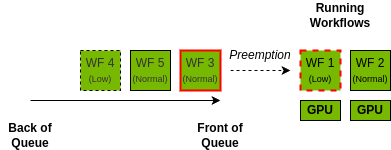

The diagram above was exported from draw.io. Its source (the exported page's mxGraphModel, read from the mxfile embedded in the PNG):
<mxGraphModel dx="1360" dy="759" grid="1" gridSize="10" guides="1" tooltips="1" connect="1" arrows="1" fold="1" page="1" pageScale="1" pageWidth="850" pageHeight="1100" math="0" shadow="0">
  <root>
    <mxCell id="SgFjLc4WV1mslW1V5c8Y-0" />
    <mxCell id="SgFjLc4WV1mslW1V5c8Y-1" parent="SgFjLc4WV1mslW1V5c8Y-0" />
    <mxCell id="SgFjLc4WV1mslW1V5c8Y-2" value="&lt;b&gt;GPU&lt;/b&gt;" style="rounded=0;whiteSpace=wrap;html=1;fillColor=#76B900;" parent="SgFjLc4WV1mslW1V5c8Y-1" vertex="1">
      <mxGeometry x="320" y="170" width="40" height="20" as="geometry" />
    </mxCell>
    <mxCell id="SgFjLc4WV1mslW1V5c8Y-3" value="&lt;b&gt;GPU&lt;/b&gt;" style="rounded=0;whiteSpace=wrap;html=1;fillColor=#76B900;" parent="SgFjLc4WV1mslW1V5c8Y-1" vertex="1">
      <mxGeometry x="370" y="170" width="40" height="20" as="geometry" />
    </mxCell>
    <mxCell id="SgFjLc4WV1mslW1V5c8Y-4" value="WF 3&lt;div&gt;&lt;font style=&quot;font-size: 9px;&quot;&gt;(Normal)&lt;/font&gt;&lt;/div&gt;" style="rounded=0;whiteSpace=wrap;html=1;fillColor=#76B900;fontColor=#333333;strokeColor=light-dark(#FF0000,#959595);strokeWidth=2;" parent="SgFjLc4WV1mslW1V5c8Y-1" vertex="1">
      <mxGeometry x="200" y="120" width="40" height="40" as="geometry" />
    </mxCell>
    <mxCell id="SgFjLc4WV1mslW1V5c8Y-5" value="WF 4&lt;div&gt;&lt;font style=&quot;font-size: 9px;&quot;&gt;(Low)&lt;/font&gt;&lt;/div&gt;" style="rounded=0;whiteSpace=wrap;html=1;fillColor=#76B900;fontColor=#333333;strokeColor=light-dark(#000000, #959595);dashed=1;" parent="SgFjLc4WV1mslW1V5c8Y-1" vertex="1">
      <mxGeometry x="100" y="120" width="40" height="40" as="geometry" />
    </mxCell>
    <mxCell id="SgFjLc4WV1mslW1V5c8Y-6" value="WF 1&lt;div&gt;&lt;font style=&quot;font-size: 9px;&quot;&gt;(Low)&lt;/font&gt;&lt;/div&gt;" style="rounded=0;whiteSpace=wrap;html=1;fillColor=#76B900;strokeColor=light-dark(#FF0000,#959595);strokeWidth=2;dashed=1;" parent="SgFjLc4WV1mslW1V5c8Y-1" vertex="1">
      <mxGeometry x="320" y="120" width="40" height="40" as="geometry" />
    </mxCell>
    <mxCell id="SgFjLc4WV1mslW1V5c8Y-7" value="WF 2&lt;div&gt;&lt;font style=&quot;font-size: 9px;&quot;&gt;(Normal)&lt;/font&gt;&lt;/div&gt;" style="rounded=0;whiteSpace=wrap;html=1;fillColor=#76B900;strokeColor=light-dark(#000000, #959595);" parent="SgFjLc4WV1mslW1V5c8Y-1" vertex="1">
      <mxGeometry x="370" y="120" width="40" height="40" as="geometry" />
    </mxCell>
    <mxCell id="SgFjLc4WV1mslW1V5c8Y-8" value="WF 5&lt;div&gt;&lt;font style=&quot;font-size: 9px;&quot;&gt;(Normal)&lt;/font&gt;&lt;/div&gt;" style="rounded=0;whiteSpace=wrap;html=1;fillColor=#76B900;fontColor=#333333;strokeColor=light-dark(#000000, #959595);" parent="SgFjLc4WV1mslW1V5c8Y-1" vertex="1">
      <mxGeometry x="150" y="120" width="40" height="40" as="geometry" />
    </mxCell>
    <mxCell id="dO0M6ADYc7xh2NjPkaDl-0" value="" style="endArrow=classic;html=1;rounded=0;dashed=1;" parent="SgFjLc4WV1mslW1V5c8Y-1" edge="1">
      <mxGeometry width="50" height="50" relative="1" as="geometry">
        <mxPoint x="250" y="140" as="sourcePoint" />
        <mxPoint x="310" y="140" as="targetPoint" />
      </mxGeometry>
    </mxCell>
    <mxCell id="dO0M6ADYc7xh2NjPkaDl-1" value="&lt;i&gt;Preemption&lt;/i&gt;" style="text;html=1;align=center;verticalAlign=middle;whiteSpace=wrap;rounded=0;" parent="SgFjLc4WV1mslW1V5c8Y-1" vertex="1">
      <mxGeometry x="250" y="110" width="60" height="30" as="geometry" />
    </mxCell>
    <mxCell id="hlRyvFuoQiIv3_fxorSP-0" value="" style="endArrow=classic;startArrow=none;html=1;rounded=0;startFill=0;" edge="1" parent="SgFjLc4WV1mslW1V5c8Y-1">
      <mxGeometry width="50" height="50" relative="1" as="geometry">
        <mxPoint x="50" y="170" as="sourcePoint" />
        <mxPoint x="240" y="170" as="targetPoint" />
      </mxGeometry>
    </mxCell>
    <mxCell id="hlRyvFuoQiIv3_fxorSP-1" value="Front of Queue" style="text;html=1;align=center;verticalAlign=middle;whiteSpace=wrap;rounded=0;fontStyle=1" vertex="1" parent="SgFjLc4WV1mslW1V5c8Y-1">
      <mxGeometry x="210" y="190" width="60" height="30" as="geometry" />
    </mxCell>
    <mxCell id="hlRyvFuoQiIv3_fxorSP-2" value="Back of Queue" style="text;html=1;align=center;verticalAlign=middle;whiteSpace=wrap;rounded=0;fontStyle=1" vertex="1" parent="SgFjLc4WV1mslW1V5c8Y-1">
      <mxGeometry x="20" y="190" width="60" height="30" as="geometry" />
    </mxCell>
    <mxCell id="LO3GjEhBspoky2H9Srlm-0" value="Running Workflows" style="text;html=1;align=center;verticalAlign=middle;whiteSpace=wrap;rounded=0;fontStyle=1" vertex="1" parent="SgFjLc4WV1mslW1V5c8Y-1">
      <mxGeometry x="330" y="70" width="60" height="30" as="geometry" />
    </mxCell>
  </root>
</mxGraphModel>